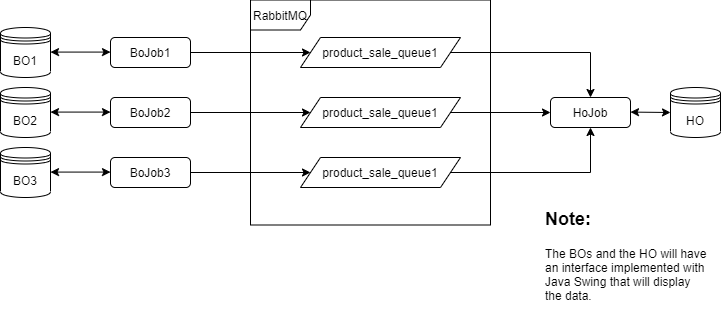

The diagram above was exported from draw.io. Its source (the exported page's mxGraphModel, read from the mxfile embedded in the PNG):
<mxGraphModel dx="1008" dy="564" grid="1" gridSize="10" guides="1" tooltips="1" connect="1" arrows="1" fold="1" page="1" pageScale="1" pageWidth="827" pageHeight="1169" math="0" shadow="0">
  <root>
    <mxCell id="0" />
    <mxCell id="1" parent="0" />
    <mxCell id="OXWogu3sNf1VCSJOIRyl-15" value="HoJob" style="rounded=1;whiteSpace=wrap;html=1;" vertex="1" parent="1">
      <mxGeometry x="640" y="480" width="80" height="30" as="geometry" />
    </mxCell>
    <mxCell id="OXWogu3sNf1VCSJOIRyl-24" value="" style="edgeStyle=orthogonalEdgeStyle;rounded=0;orthogonalLoop=1;jettySize=auto;html=1;" edge="1" parent="1" source="OXWogu3sNf1VCSJOIRyl-16" target="OXWogu3sNf1VCSJOIRyl-21">
      <mxGeometry relative="1" as="geometry" />
    </mxCell>
    <mxCell id="OXWogu3sNf1VCSJOIRyl-16" value="BoJob3" style="rounded=1;whiteSpace=wrap;html=1;" vertex="1" parent="1">
      <mxGeometry x="200" y="540" width="80" height="30" as="geometry" />
    </mxCell>
    <mxCell id="OXWogu3sNf1VCSJOIRyl-23" value="" style="edgeStyle=orthogonalEdgeStyle;rounded=0;orthogonalLoop=1;jettySize=auto;html=1;" edge="1" parent="1" source="OXWogu3sNf1VCSJOIRyl-17" target="OXWogu3sNf1VCSJOIRyl-20">
      <mxGeometry relative="1" as="geometry" />
    </mxCell>
    <mxCell id="OXWogu3sNf1VCSJOIRyl-17" value="BoJob2" style="rounded=1;whiteSpace=wrap;html=1;" vertex="1" parent="1">
      <mxGeometry x="200" y="480" width="80" height="30" as="geometry" />
    </mxCell>
    <mxCell id="OXWogu3sNf1VCSJOIRyl-22" value="" style="edgeStyle=orthogonalEdgeStyle;rounded=0;orthogonalLoop=1;jettySize=auto;html=1;" edge="1" parent="1" source="OXWogu3sNf1VCSJOIRyl-18" target="OXWogu3sNf1VCSJOIRyl-19">
      <mxGeometry relative="1" as="geometry" />
    </mxCell>
    <mxCell id="OXWogu3sNf1VCSJOIRyl-18" value="BoJob1" style="rounded=1;whiteSpace=wrap;html=1;" vertex="1" parent="1">
      <mxGeometry x="200" y="420" width="80" height="30" as="geometry" />
    </mxCell>
    <mxCell id="OXWogu3sNf1VCSJOIRyl-26" value="" style="edgeStyle=orthogonalEdgeStyle;rounded=0;orthogonalLoop=1;jettySize=auto;html=1;" edge="1" parent="1" source="OXWogu3sNf1VCSJOIRyl-19" target="OXWogu3sNf1VCSJOIRyl-15">
      <mxGeometry relative="1" as="geometry" />
    </mxCell>
    <mxCell id="OXWogu3sNf1VCSJOIRyl-19" value="product_sale_queue1" style="shape=parallelogram;perimeter=parallelogramPerimeter;whiteSpace=wrap;html=1;fixedSize=1;" vertex="1" parent="1">
      <mxGeometry x="390" y="420" width="160" height="30" as="geometry" />
    </mxCell>
    <mxCell id="OXWogu3sNf1VCSJOIRyl-25" value="" style="edgeStyle=orthogonalEdgeStyle;rounded=0;orthogonalLoop=1;jettySize=auto;html=1;" edge="1" parent="1" source="OXWogu3sNf1VCSJOIRyl-20" target="OXWogu3sNf1VCSJOIRyl-15">
      <mxGeometry relative="1" as="geometry" />
    </mxCell>
    <mxCell id="OXWogu3sNf1VCSJOIRyl-20" value="product_sale_queue1" style="shape=parallelogram;perimeter=parallelogramPerimeter;whiteSpace=wrap;html=1;fixedSize=1;" vertex="1" parent="1">
      <mxGeometry x="390" y="480" width="160" height="30" as="geometry" />
    </mxCell>
    <mxCell id="OXWogu3sNf1VCSJOIRyl-27" value="" style="edgeStyle=orthogonalEdgeStyle;rounded=0;orthogonalLoop=1;jettySize=auto;html=1;" edge="1" parent="1" source="OXWogu3sNf1VCSJOIRyl-21" target="OXWogu3sNf1VCSJOIRyl-15">
      <mxGeometry relative="1" as="geometry" />
    </mxCell>
    <mxCell id="OXWogu3sNf1VCSJOIRyl-21" value="product_sale_queue1" style="shape=parallelogram;perimeter=parallelogramPerimeter;whiteSpace=wrap;html=1;fixedSize=1;" vertex="1" parent="1">
      <mxGeometry x="390" y="540" width="160" height="30" as="geometry" />
    </mxCell>
    <mxCell id="OXWogu3sNf1VCSJOIRyl-29" value="BO2&lt;span style=&quot;color: rgba(0 , 0 , 0 , 0) ; font-family: monospace ; font-size: 0px&quot;&gt;3CmxGraphModel%3E%3Croot%3E%3CmxCell%20id%3D%220%22%2F%3E%3CmxCell%20id%3D%221%22%20parent%3D%220%22%2F%3E%3CmxCell%20id%3D%222%22%20value%3D%22product_sale_queue1%22%20style%3D%22shape%3Dparallelogram%3Bperimeter%3DparallelogramPerimeter%3BwhiteSpace%3Dwrap%3Bhtml%3D1%3BfixedSize%3D1%3B%22%20vertex%3D%221%22%20parent%3D%221%22%3E%3CmxGeometry%20x%3D%22390%22%20y%3D%22420%22%20width%3D%22160%22%20height%3D%2230%22%20as%3D%22geometry%22%2F%3E%3C%2FmxCell%3E%3C%2Froot%3E%3C%2FmxGraphModel%3E&lt;/span&gt;&lt;span style=&quot;color: rgba(0 , 0 , 0 , 0) ; font-family: monospace ; font-size: 0px&quot;&gt;%3CmxGraphModel%3E%3Croot%3E%3CmxCell%20id%3D%220%22%2F%3E%3CmxCell%20id%3D%221%22%20parent%3D%220%22%2F%3E%3CmxCell%20id%3D%222%22%20value%3D%22product_sale_queue1%22%20style%3D%22shape%3Dparallelogram%3Bperimeter%3DparallelogramPerimeter%3BwhiteSpace%3Dwrap%3Bhtml%3D1%3BfixedSize%3D1%3B%22%20vertex%3D%221%22%20parent%3D%221%22%3E%3CmxGeometry%20x%3D%22390%22%20y%3D%22420%22%20width%3D%22160%22%20height%3D%2230%22%20as%3D%22geometry%22%2F%3E%3C%2FmxCell%3E%3C%2Froot%3E%3C%2FmxGraphModel%32&lt;/span&gt;" style="shape=datastore;whiteSpace=wrap;html=1;" vertex="1" parent="1">
      <mxGeometry x="90" y="470" width="50" height="50" as="geometry" />
    </mxCell>
    <mxCell id="OXWogu3sNf1VCSJOIRyl-30" value="BO3" style="shape=datastore;whiteSpace=wrap;html=1;" vertex="1" parent="1">
      <mxGeometry x="90" y="530" width="50" height="50" as="geometry" />
    </mxCell>
    <mxCell id="OXWogu3sNf1VCSJOIRyl-31" value="BO1" style="shape=datastore;whiteSpace=wrap;html=1;" vertex="1" parent="1">
      <mxGeometry x="90" y="410" width="50" height="50" as="geometry" />
    </mxCell>
    <mxCell id="OXWogu3sNf1VCSJOIRyl-32" value="HO" style="shape=datastore;whiteSpace=wrap;html=1;" vertex="1" parent="1">
      <mxGeometry x="760" y="470" width="50" height="50" as="geometry" />
    </mxCell>
    <mxCell id="OXWogu3sNf1VCSJOIRyl-33" value="" style="endArrow=classic;startArrow=classic;html=1;entryX=0;entryY=0.5;entryDx=0;entryDy=0;exitX=1;exitY=0.5;exitDx=0;exitDy=0;" edge="1" parent="1">
      <mxGeometry width="50" height="50" relative="1" as="geometry">
        <mxPoint x="140" y="434.58" as="sourcePoint" />
        <mxPoint x="200" y="434.58" as="targetPoint" />
      </mxGeometry>
    </mxCell>
    <mxCell id="OXWogu3sNf1VCSJOIRyl-34" value="" style="endArrow=classic;startArrow=classic;html=1;entryX=0;entryY=0.5;entryDx=0;entryDy=0;exitX=1;exitY=0.5;exitDx=0;exitDy=0;" edge="1" parent="1">
      <mxGeometry width="50" height="50" relative="1" as="geometry">
        <mxPoint x="140" y="494.58" as="sourcePoint" />
        <mxPoint x="200" y="494.58" as="targetPoint" />
      </mxGeometry>
    </mxCell>
    <mxCell id="OXWogu3sNf1VCSJOIRyl-35" value="" style="endArrow=classic;startArrow=classic;html=1;entryX=0;entryY=0.5;entryDx=0;entryDy=0;exitX=1;exitY=0.5;exitDx=0;exitDy=0;" edge="1" parent="1">
      <mxGeometry width="50" height="50" relative="1" as="geometry">
        <mxPoint x="140" y="554.58" as="sourcePoint" />
        <mxPoint x="200" y="554.58" as="targetPoint" />
      </mxGeometry>
    </mxCell>
    <mxCell id="OXWogu3sNf1VCSJOIRyl-36" value="" style="endArrow=classic;startArrow=classic;html=1;exitX=1;exitY=0.5;exitDx=0;exitDy=0;" edge="1" parent="1">
      <mxGeometry width="50" height="50" relative="1" as="geometry">
        <mxPoint x="720" y="494.5799999999999" as="sourcePoint" />
        <mxPoint x="760" y="495" as="targetPoint" />
      </mxGeometry>
    </mxCell>
    <mxCell id="OXWogu3sNf1VCSJOIRyl-37" value="RabbitMQ" style="shape=umlFrame;whiteSpace=wrap;html=1;" vertex="1" parent="1">
      <mxGeometry x="340" y="382.5" width="240" height="225" as="geometry" />
    </mxCell>
    <mxCell id="OXWogu3sNf1VCSJOIRyl-38" value="&lt;h1&gt;&lt;font style=&quot;font-size: 18px&quot;&gt;Note:&lt;/font&gt;&lt;/h1&gt;&lt;p&gt;The BOs and the HO will have an interface implemented with Java Swing that will display the data.&lt;/p&gt;" style="text;html=1;strokeColor=none;fillColor=none;spacing=5;spacingTop=-20;whiteSpace=wrap;overflow=hidden;rounded=0;" vertex="1" parent="1">
      <mxGeometry x="630" y="580" width="170" height="110" as="geometry" />
    </mxCell>
  </root>
</mxGraphModel>